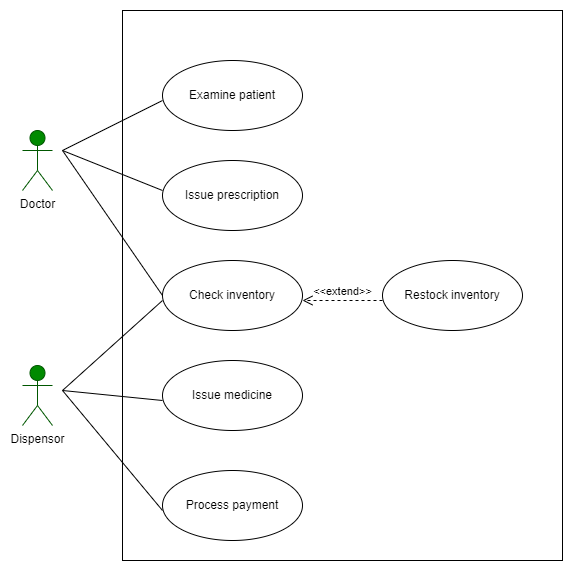

The diagram above was exported from draw.io. Its source (the exported page's mxGraphModel, read from the mxfile embedded in the PNG):
<mxGraphModel dx="1105" dy="662" grid="1" gridSize="10" guides="1" tooltips="1" connect="1" arrows="1" fold="1" page="1" pageScale="1" pageWidth="850" pageHeight="1100" math="0" shadow="0">
  <root>
    <mxCell id="0" />
    <mxCell id="1" parent="0" />
    <mxCell id="hiDBKqZPeDHOECjAvCKJ-1" value="&lt;font color=&quot;#000000&quot;&gt;Doctor&lt;/font&gt;" style="shape=umlActor;verticalLabelPosition=bottom;verticalAlign=top;html=1;outlineConnect=0;fillColor=#008a00;fontColor=#ffffff;strokeColor=#005700;" parent="1" vertex="1">
      <mxGeometry x="100" y="130" width="30" height="60" as="geometry" />
    </mxCell>
    <mxCell id="hiDBKqZPeDHOECjAvCKJ-6" value="Examine patient" style="ellipse;whiteSpace=wrap;html=1;" parent="1" vertex="1">
      <mxGeometry x="240" y="60" width="140" height="70" as="geometry" />
    </mxCell>
    <mxCell id="hiDBKqZPeDHOECjAvCKJ-7" value="Issue prescription" style="ellipse;whiteSpace=wrap;html=1;" parent="1" vertex="1">
      <mxGeometry x="240" y="160" width="140" height="70" as="geometry" />
    </mxCell>
    <mxCell id="hiDBKqZPeDHOECjAvCKJ-8" value="Check inventory" style="ellipse;whiteSpace=wrap;html=1;" parent="1" vertex="1">
      <mxGeometry x="240" y="260" width="140" height="70" as="geometry" />
    </mxCell>
    <mxCell id="hiDBKqZPeDHOECjAvCKJ-9" value="Restock inventory" style="ellipse;whiteSpace=wrap;html=1;" parent="1" vertex="1">
      <mxGeometry x="460" y="260" width="140" height="70" as="geometry" />
    </mxCell>
    <mxCell id="hiDBKqZPeDHOECjAvCKJ-10" value="&amp;lt;&amp;lt;extend&amp;gt;&amp;gt;" style="html=1;verticalAlign=bottom;endArrow=open;dashed=1;endSize=8;curved=0;rounded=0;" parent="1" edge="1">
      <mxGeometry relative="1" as="geometry">
        <mxPoint x="460" y="300" as="sourcePoint" />
        <mxPoint x="380" y="300" as="targetPoint" />
      </mxGeometry>
    </mxCell>
    <mxCell id="hiDBKqZPeDHOECjAvCKJ-11" value="Issue medicine" style="ellipse;whiteSpace=wrap;html=1;" parent="1" vertex="1">
      <mxGeometry x="240" y="360" width="140" height="70" as="geometry" />
    </mxCell>
    <mxCell id="hiDBKqZPeDHOECjAvCKJ-12" value="Process payment" style="ellipse;whiteSpace=wrap;html=1;" parent="1" vertex="1">
      <mxGeometry x="240" y="470" width="140" height="70" as="geometry" />
    </mxCell>
    <mxCell id="hiDBKqZPeDHOECjAvCKJ-13" value="" style="endArrow=none;html=1;rounded=0;" parent="1" edge="1">
      <mxGeometry width="50" height="50" relative="1" as="geometry">
        <mxPoint x="140" y="150" as="sourcePoint" />
        <mxPoint x="240" y="100" as="targetPoint" />
      </mxGeometry>
    </mxCell>
    <mxCell id="hiDBKqZPeDHOECjAvCKJ-14" value="" style="endArrow=none;html=1;rounded=0;" parent="1" edge="1">
      <mxGeometry width="50" height="50" relative="1" as="geometry">
        <mxPoint x="140" y="150" as="sourcePoint" />
        <mxPoint x="240" y="190" as="targetPoint" />
      </mxGeometry>
    </mxCell>
    <mxCell id="hiDBKqZPeDHOECjAvCKJ-15" value="" style="endArrow=none;html=1;rounded=0;entryX=0;entryY=0.5;entryDx=0;entryDy=0;" parent="1" target="hiDBKqZPeDHOECjAvCKJ-8" edge="1">
      <mxGeometry width="50" height="50" relative="1" as="geometry">
        <mxPoint x="140" y="150" as="sourcePoint" />
        <mxPoint x="230" y="250" as="targetPoint" />
      </mxGeometry>
    </mxCell>
    <mxCell id="hiDBKqZPeDHOECjAvCKJ-16" value="&lt;font style=&quot;&quot; color=&quot;#000000&quot;&gt;Dispensor&lt;/font&gt;" style="shape=umlActor;verticalLabelPosition=bottom;verticalAlign=top;html=1;fillColor=#008a00;fontColor=#ffffff;strokeColor=#005700;" parent="1" vertex="1">
      <mxGeometry x="100" y="365" width="30" height="60" as="geometry" />
    </mxCell>
    <mxCell id="hiDBKqZPeDHOECjAvCKJ-17" value="" style="endArrow=none;html=1;rounded=0;" parent="1" edge="1">
      <mxGeometry width="50" height="50" relative="1" as="geometry">
        <mxPoint x="140" y="390" as="sourcePoint" />
        <mxPoint x="240" y="300" as="targetPoint" />
      </mxGeometry>
    </mxCell>
    <mxCell id="hiDBKqZPeDHOECjAvCKJ-18" value="" style="endArrow=none;html=1;rounded=0;" parent="1" edge="1">
      <mxGeometry width="50" height="50" relative="1" as="geometry">
        <mxPoint x="140" y="390" as="sourcePoint" />
        <mxPoint x="240" y="400" as="targetPoint" />
      </mxGeometry>
    </mxCell>
    <mxCell id="hiDBKqZPeDHOECjAvCKJ-19" value="" style="endArrow=none;html=1;rounded=0;" parent="1" edge="1">
      <mxGeometry width="50" height="50" relative="1" as="geometry">
        <mxPoint x="140" y="390" as="sourcePoint" />
        <mxPoint x="240" y="510" as="targetPoint" />
      </mxGeometry>
    </mxCell>
    <mxCell id="hiDBKqZPeDHOECjAvCKJ-20" value="" style="rounded=0;whiteSpace=wrap;html=1;fillColor=none;strokeColor=#000000;" parent="1" vertex="1">
      <mxGeometry x="200" y="10" width="440" height="550" as="geometry" />
    </mxCell>
  </root>
</mxGraphModel>